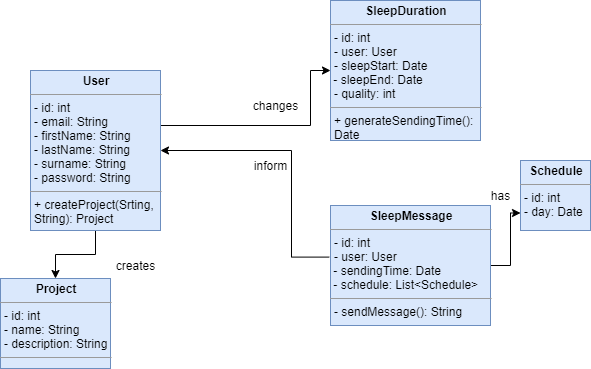

The diagram above was exported from draw.io. Its source (the exported page's mxGraphModel, read from the mxfile embedded in the PNG):
<mxGraphModel dx="1024" dy="592" grid="1" gridSize="10" guides="1" tooltips="1" connect="1" arrows="1" fold="1" page="1" pageScale="1" pageWidth="827" pageHeight="1169" math="0" shadow="0">
  <root>
    <mxCell id="WIyWlLk6GJQsqaUBKTNV-0" />
    <mxCell id="WIyWlLk6GJQsqaUBKTNV-1" parent="WIyWlLk6GJQsqaUBKTNV-0" />
    <mxCell id="2qgCjNuJksHc7NumFqK2-2" style="edgeStyle=orthogonalEdgeStyle;rounded=0;orthogonalLoop=1;jettySize=auto;html=1;" parent="WIyWlLk6GJQsqaUBKTNV-1" source="2qgCjNuJksHc7NumFqK2-0" target="2qgCjNuJksHc7NumFqK2-1" edge="1">
      <mxGeometry relative="1" as="geometry" />
    </mxCell>
    <mxCell id="2qgCjNuJksHc7NumFqK2-12" style="edgeStyle=orthogonalEdgeStyle;rounded=0;orthogonalLoop=1;jettySize=auto;html=1;exitX=1;exitY=0.25;exitDx=0;exitDy=0;entryX=0;entryY=0.5;entryDx=0;entryDy=0;" parent="WIyWlLk6GJQsqaUBKTNV-1" source="2qgCjNuJksHc7NumFqK2-0" target="2qgCjNuJksHc7NumFqK2-4" edge="1">
      <mxGeometry relative="1" as="geometry">
        <Array as="points">
          <mxPoint x="370" y="175" />
          <mxPoint x="370" y="120" />
        </Array>
      </mxGeometry>
    </mxCell>
    <mxCell id="2qgCjNuJksHc7NumFqK2-0" value="&lt;p style=&quot;margin: 0px ; margin-top: 4px ; text-align: center&quot;&gt;&lt;b&gt;User&lt;/b&gt;&lt;/p&gt;&lt;hr size=&quot;1&quot;&gt;&lt;p style=&quot;margin: 0px ; margin-left: 4px&quot;&gt;- id: int&lt;/p&gt;&lt;p style=&quot;margin: 0px ; margin-left: 4px&quot;&gt;- email: String&lt;/p&gt;&lt;p style=&quot;margin: 0px ; margin-left: 4px&quot;&gt;- firstName: String&lt;/p&gt;&lt;p style=&quot;margin: 0px ; margin-left: 4px&quot;&gt;- lastName: String&lt;br&gt;&lt;/p&gt;&lt;p style=&quot;margin: 0px ; margin-left: 4px&quot;&gt;- surname: String&lt;/p&gt;&lt;p style=&quot;margin: 0px ; margin-left: 4px&quot;&gt;- password: String&lt;/p&gt;&lt;hr size=&quot;1&quot;&gt;&lt;p style=&quot;margin: 0px ; margin-left: 4px&quot;&gt;+ createProject(Srting, String): Project&lt;/p&gt;" style="verticalAlign=top;align=left;overflow=fill;fontSize=12;fontFamily=Helvetica;html=1;whiteSpace=wrap;fillColor=#dae8fc;strokeColor=#6c8ebf;" parent="WIyWlLk6GJQsqaUBKTNV-1" vertex="1">
      <mxGeometry x="90" y="120" width="130" height="160" as="geometry" />
    </mxCell>
    <mxCell id="2qgCjNuJksHc7NumFqK2-1" value="&lt;p style=&quot;margin:0px;margin-top:4px;text-align:center;&quot;&gt;&lt;b&gt;Project&lt;/b&gt;&lt;/p&gt;&lt;hr size=&quot;1&quot;&gt;&lt;p style=&quot;margin:0px;margin-left:4px;&quot;&gt;- id: int&lt;/p&gt;&lt;p style=&quot;margin:0px;margin-left:4px;&quot;&gt;&lt;span style=&quot;background-color: initial;&quot;&gt;- name: String&lt;/span&gt;&lt;/p&gt;&lt;p style=&quot;margin:0px;margin-left:4px;&quot;&gt;- description: String&lt;br&gt;&lt;/p&gt;&lt;hr size=&quot;1&quot;&gt;&lt;p style=&quot;margin:0px;margin-left:4px;&quot;&gt;&lt;br&gt;&lt;/p&gt;" style="verticalAlign=top;align=left;overflow=fill;fontSize=12;fontFamily=Helvetica;html=1;whiteSpace=wrap;fillColor=#dae8fc;strokeColor=#6c8ebf;" parent="WIyWlLk6GJQsqaUBKTNV-1" vertex="1">
      <mxGeometry x="60" y="328" width="110" height="90" as="geometry" />
    </mxCell>
    <mxCell id="2qgCjNuJksHc7NumFqK2-3" value="creates" style="text;html=1;align=center;verticalAlign=middle;resizable=0;points=[];autosize=1;strokeColor=none;fillColor=none;" parent="WIyWlLk6GJQsqaUBKTNV-1" vertex="1">
      <mxGeometry x="165" y="300" width="60" height="30" as="geometry" />
    </mxCell>
    <mxCell id="2qgCjNuJksHc7NumFqK2-4" value="&lt;p style=&quot;margin:0px;margin-top:4px;text-align:center;&quot;&gt;&lt;b&gt;SleepDuration&lt;/b&gt;&lt;/p&gt;&lt;hr size=&quot;1&quot;&gt;&lt;p style=&quot;margin:0px;margin-left:4px;&quot;&gt;- id: int&lt;/p&gt;&lt;p style=&quot;margin:0px;margin-left:4px;&quot;&gt;- user: User&lt;/p&gt;&lt;p style=&quot;margin:0px;margin-left:4px;&quot;&gt;- sleepStart: Date&lt;/p&gt;&amp;nbsp;- sleepEnd: Date&lt;p style=&quot;margin:0px;margin-left:4px;&quot;&gt;- quality: int&lt;/p&gt;&lt;hr size=&quot;1&quot;&gt;&lt;p style=&quot;margin:0px;margin-left:4px;&quot;&gt;+ generateSendingTime(): Date&lt;/p&gt;" style="verticalAlign=top;align=left;overflow=fill;fontSize=12;fontFamily=Helvetica;html=1;whiteSpace=wrap;fillColor=#dae8fc;strokeColor=#6c8ebf;" parent="WIyWlLk6GJQsqaUBKTNV-1" vertex="1">
      <mxGeometry x="390" y="50" width="150" height="140" as="geometry" />
    </mxCell>
    <mxCell id="2qgCjNuJksHc7NumFqK2-7" style="edgeStyle=orthogonalEdgeStyle;rounded=0;orthogonalLoop=1;jettySize=auto;html=1;entryX=1;entryY=0.5;entryDx=0;entryDy=0;exitX=-0.008;exitY=0.43;exitDx=0;exitDy=0;exitPerimeter=0;" parent="WIyWlLk6GJQsqaUBKTNV-1" source="2qgCjNuJksHc7NumFqK2-6" target="2qgCjNuJksHc7NumFqK2-0" edge="1">
      <mxGeometry relative="1" as="geometry">
        <mxPoint x="320" y="210" as="targetPoint" />
        <Array as="points">
          <mxPoint x="351" y="307" />
          <mxPoint x="351" y="200" />
        </Array>
      </mxGeometry>
    </mxCell>
    <mxCell id="2qgCjNuJksHc7NumFqK2-10" style="edgeStyle=orthogonalEdgeStyle;rounded=0;orthogonalLoop=1;jettySize=auto;html=1;entryX=0;entryY=0.75;entryDx=0;entryDy=0;" parent="WIyWlLk6GJQsqaUBKTNV-1" source="2qgCjNuJksHc7NumFqK2-6" target="2qgCjNuJksHc7NumFqK2-9" edge="1">
      <mxGeometry relative="1" as="geometry" />
    </mxCell>
    <mxCell id="2qgCjNuJksHc7NumFqK2-6" value="&lt;p style=&quot;margin:0px;margin-top:4px;text-align:center;&quot;&gt;&lt;b&gt;SleepMessage&lt;/b&gt;&lt;/p&gt;&lt;hr size=&quot;1&quot;&gt;&lt;p style=&quot;margin:0px;margin-left:4px;&quot;&gt;- id: int&lt;/p&gt;&lt;p style=&quot;margin:0px;margin-left:4px;&quot;&gt;- user: User&lt;br&gt;&lt;/p&gt;&amp;nbsp;- sendingTime: Date&lt;br&gt;&amp;nbsp;- schedule: List&amp;lt;Schedule&amp;gt;&lt;br&gt;&lt;hr size=&quot;1&quot;&gt;&lt;p style=&quot;margin:0px;margin-left:4px;&quot;&gt;- sendMessage(): String&amp;nbsp;&lt;/p&gt;" style="verticalAlign=top;align=left;overflow=fill;fontSize=12;fontFamily=Helvetica;html=1;whiteSpace=wrap;fillColor=#dae8fc;strokeColor=#6c8ebf;" parent="WIyWlLk6GJQsqaUBKTNV-1" vertex="1">
      <mxGeometry x="390" y="255" width="160" height="120" as="geometry" />
    </mxCell>
    <mxCell id="2qgCjNuJksHc7NumFqK2-8" value="inform" style="text;html=1;align=center;verticalAlign=middle;resizable=0;points=[];autosize=1;strokeColor=none;fillColor=none;" parent="WIyWlLk6GJQsqaUBKTNV-1" vertex="1">
      <mxGeometry x="300" y="200" width="60" height="30" as="geometry" />
    </mxCell>
    <mxCell id="2qgCjNuJksHc7NumFqK2-9" value="&lt;p style=&quot;margin:0px;margin-top:4px;text-align:center;&quot;&gt;&lt;b&gt;Schedule&lt;/b&gt;&lt;/p&gt;&lt;hr size=&quot;1&quot;&gt;&lt;p style=&quot;margin:0px;margin-left:4px;&quot;&gt;- id: int&lt;/p&gt;&lt;p style=&quot;margin:0px;margin-left:4px;&quot;&gt;- day: Date&lt;/p&gt;" style="verticalAlign=top;align=left;overflow=fill;fontSize=12;fontFamily=Helvetica;html=1;whiteSpace=wrap;fillColor=#dae8fc;strokeColor=#6c8ebf;" parent="WIyWlLk6GJQsqaUBKTNV-1" vertex="1">
      <mxGeometry x="580" y="210" width="70" height="70" as="geometry" />
    </mxCell>
    <mxCell id="2qgCjNuJksHc7NumFqK2-11" value="has" style="text;html=1;align=center;verticalAlign=middle;resizable=0;points=[];autosize=1;strokeColor=none;fillColor=none;" parent="WIyWlLk6GJQsqaUBKTNV-1" vertex="1">
      <mxGeometry x="540" y="230" width="40" height="30" as="geometry" />
    </mxCell>
    <mxCell id="2qgCjNuJksHc7NumFqK2-13" value="changes" style="text;html=1;align=center;verticalAlign=middle;resizable=0;points=[];autosize=1;strokeColor=none;fillColor=none;" parent="WIyWlLk6GJQsqaUBKTNV-1" vertex="1">
      <mxGeometry x="300" y="140" width="70" height="30" as="geometry" />
    </mxCell>
  </root>
</mxGraphModel>